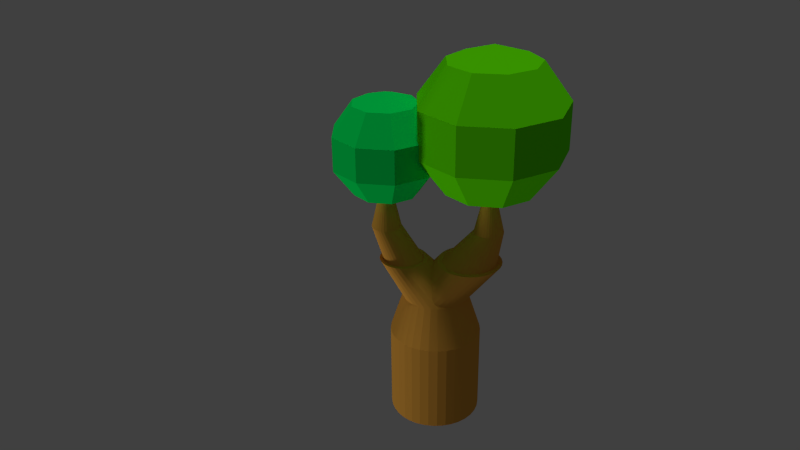 # Source: tree.blend  (saved by Blender 2.75.0; exported with 4.5.12 LTS)
import bpy
from mathutils import Matrix  # noqa: F401  (used for matrix-valued properties, if any)

bpy.ops.wm.read_factory_settings(use_empty=True)
scene = bpy.context.scene
scene.name = 'Scene'

# ---- collections
col_collection_1 = bpy.data.collections.new('Collection 1'); scene.collection.children.link(col_collection_1)

# ---- materials (node trees are filled in below, after node groups)
mat_material_002 = bpy.data.materials.new('Material.002')
mat_material_002.alpha_threshold = 0.0
mat_material_002.use_transparent_shadow = False
mat_material_002.diffuse_color = (0.0, 0.8, 0.1064, 1.0)
mat_material_002.specular_color = (0.06082, 1.0, 0.05739)
mat_material_002.roughness = 0.5
mat_material_001 = bpy.data.materials.new('Material.001')
mat_material_001.alpha_threshold = 0.0
mat_material_001.use_transparent_shadow = False
mat_material_001.diffuse_color = (0.1088, 0.8, 0.0, 1.0)
mat_material_001.roughness = 0.5
mat_material_003 = bpy.data.materials.new('Material.003')
mat_material_003.alpha_threshold = 0.0
mat_material_003.use_transparent_shadow = False
mat_material_003.diffuse_color = (0.8, 0.3773, 0.05741, 1.0)
mat_material_003.specular_color = (1.0, 0.4759, 0.008991)
mat_material_003.roughness = 0.5

# ---- material node trees

# ---- world
world_world = bpy.data.worlds.new('World'); scene.world = world_world
world_world.color = (0.05088, 0.05088, 0.05088)
world_world.use_sun_shadow = False
world_world.sun_shadow_jitter_overblur = 0.0
world_world.cycles.sampling_method = 'MANUAL'
world_world.cycles.sample_map_resolution = 256

# ---- cameras
cam_camera = bpy.data.cameras.new('Camera')
cam_camera.clip_end = 100.0
cam_camera.lens = 35.0
cam_camera.sensor_width = 32.0
cam_camera.sensor_height = 18.0
cam_camera.ortho_scale = 7.314
cam_camera.dof.focus_distance = 0.0
cam_camera.dof.aperture_fstop = 128.0

# ---- lights
light_area = bpy.data.lights.new('Area', 'SUN')
light_area.transmission_factor = 0.0
light_area.angle = 0.1993
light_area.energy = 1.0
light_area.shadow_buffer_clip_start = 0.5
light_area.shadow_soft_size = 0.1
light_area.shadow_cascade_max_distance = 1000.0
light_area.cycles.use_multiple_importance_sampling = False
light_lamp = bpy.data.lights.new('Lamp', 'SUN')
light_lamp.transmission_factor = 0.0
light_lamp.cutoff_distance = 30.0
light_lamp.angle = 0.1993
light_lamp.energy = 0.78
light_lamp.shadow_buffer_clip_start = 1.001
light_lamp.shadow_soft_size = 0.1
light_lamp.shadow_cascade_max_distance = 1000.0
light_lamp.cycles.use_multiple_importance_sampling = False

# ---- meshes
me_sphere_001 = bpy.data.meshes.new('Sphere.001')
me_sphere_001.from_pydata([(-0.9992, 0.0, 1.375), (-0.9992, 0.0, -1.375), (-0.7655, 0.6423, 1.375), (-1.239, 1.039, 0.5253), (-1.239, 1.039, -0.5253), (-0.7655, 0.6423, -1.375), (1.486e-07, 0.0, -1.7), (-0.1735, 0.9841, 1.375), (-0.2808, 1.592, 0.5253), (-0.2808, 1.592, -0.5253), (-0.1735, 0.9841, -1.375), (0.4996, 0.8654, 1.375), (0.8084, 1.4, 0.5253), (0.8084, 1.4, -0.5253), (0.4996, 0.8654, -1.375), (0.939, 0.3418, 1.375), (1.519, 0.553, 0.5253), (1.519, 0.553, -0.5253), (0.939, 0.3418, -1.375), (0.939, -0.3418, 1.375), (1.519, -0.553, 0.5253), (1.519, -0.553, -0.5253), (0.939, -0.3418, -1.375), (0.4996, -0.8654, 1.375), (0.8084, -1.4, 0.5253), (0.8084, -1.4, -0.5253), (0.4996, -0.8654, -1.375), (-0.1735, -0.9841, 1.375), (-0.2808, -1.592, 0.5253), (-0.2808, -1.592, -0.5253), (-0.1735, -0.9841, -1.375), (3.477e-08, -9.553e-08, 1.7), (-0.7655, -0.6423, 1.375), (-1.239, -1.039, 0.5253), (-1.239, -1.039, -0.5253), (-0.7655, -0.6423, -1.375), (-1.617, -3.217e-07, 0.5253), (-1.617, -3.217e-07, -0.5253)], [], [(5, 4, 9, 10), (3, 2, 7, 8), (4, 3, 8, 9), (10, 9, 13, 14), (8, 7, 11, 12), (9, 8, 12, 13), (14, 13, 17, 18), (12, 11, 15, 16), (13, 12, 16, 17), (18, 17, 21, 22), (16, 15, 19, 20), (17, 16, 20, 21), (22, 21, 25, 26), (20, 19, 23, 24), (21, 20, 24, 25), (26, 25, 29, 30), (24, 23, 27, 28), (25, 24, 28, 29), (30, 29, 34, 35), (28, 27, 32, 33), (29, 28, 33, 34), (34, 33, 36, 37), (1, 37, 4, 5), (36, 0, 2, 3), (6, 1, 5), (37, 36, 3, 4), (0, 31, 2), (6, 5, 10), (2, 31, 7), (6, 10, 14), (7, 31, 11), (6, 14, 18), (11, 31, 15), (6, 18, 22), (15, 31, 19), (6, 22, 26), (19, 31, 23), (6, 26, 30), (23, 31, 27), (6, 30, 35), (27, 31, 32), (35, 34, 37, 1), (33, 32, 0, 36), (6, 35, 1), (32, 31, 0)])
me_sphere_001.materials.append(mat_material_002)
me_sphere_001.use_remesh_preserve_volume = False
me_sphere_001.use_remesh_preserve_attributes = False
me_sphere_001.use_mirror_vertex_groups = False
me_sphere_001.update()
me_sphere = bpy.data.meshes.new('Sphere')
me_sphere.from_pydata([(-0.9992, 0.0, 1.375), (-0.9992, 0.0, -1.375), (-0.7655, 0.6423, 1.375), (-1.239, 1.039, 0.5253), (-1.239, 1.039, -0.5253), (-0.7655, 0.6423, -1.375), (1.486e-07, 0.0, -1.7), (-0.1735, 0.9841, 1.375), (-0.2808, 1.592, 0.5253), (-0.2808, 1.592, -0.5253), (-0.1735, 0.9841, -1.375), (0.4996, 0.8654, 1.375), (0.8084, 1.4, 0.5253), (0.8084, 1.4, -0.5253), (0.4996, 0.8654, -1.375), (0.939, 0.3418, 1.375), (1.519, 0.553, 0.5253), (1.519, 0.553, -0.5253), (0.939, 0.3418, -1.375), (0.939, -0.3418, 1.375), (1.519, -0.553, 0.5253), (1.519, -0.553, -0.5253), (0.939, -0.3418, -1.375), (0.4996, -0.8654, 1.375), (0.8084, -1.4, 0.5253), (0.8084, -1.4, -0.5253), (0.4996, -0.8654, -1.375), (-0.1735, -0.9841, 1.375), (-0.2808, -1.592, 0.5253), (-0.2808, -1.592, -0.5253), (-0.1735, -0.9841, -1.375), (3.477e-08, -9.553e-08, 1.7), (-0.7655, -0.6423, 1.375), (-1.239, -1.039, 0.5253), (-1.239, -1.039, -0.5253), (-0.7655, -0.6423, -1.375), (-1.617, -3.217e-07, 0.5253), (-1.617, -3.217e-07, -0.5253)], [], [(5, 4, 9, 10), (3, 2, 7, 8), (4, 3, 8, 9), (10, 9, 13, 14), (8, 7, 11, 12), (9, 8, 12, 13), (14, 13, 17, 18), (12, 11, 15, 16), (13, 12, 16, 17), (18, 17, 21, 22), (16, 15, 19, 20), (17, 16, 20, 21), (22, 21, 25, 26), (20, 19, 23, 24), (21, 20, 24, 25), (26, 25, 29, 30), (24, 23, 27, 28), (25, 24, 28, 29), (30, 29, 34, 35), (28, 27, 32, 33), (29, 28, 33, 34), (34, 33, 36, 37), (1, 37, 4, 5), (36, 0, 2, 3), (6, 1, 5), (37, 36, 3, 4), (0, 31, 2), (6, 5, 10), (2, 31, 7), (6, 10, 14), (7, 31, 11), (6, 14, 18), (11, 31, 15), (6, 18, 22), (15, 31, 19), (6, 22, 26), (19, 31, 23), (6, 26, 30), (23, 31, 27), (6, 30, 35), (27, 31, 32), (35, 34, 37, 1), (33, 32, 0, 36), (6, 35, 1), (32, 31, 0)])
me_sphere.materials.append(mat_material_001)
me_sphere.use_remesh_preserve_volume = False
me_sphere.use_remesh_preserve_attributes = False
me_sphere.use_mirror_vertex_groups = False
me_sphere.update()
me_cylinder_002 = bpy.data.meshes.new('Cylinder.002')
me_cylinder_002.from_pydata([(-0.4675, -0.8923, -0.9683), (-0.4675, -0.8923, 1.032), (-0.6292, -0.7816, -0.9683), (-0.6292, -0.7816, 1.032), (-0.7663, -0.6414, -0.9683), (-0.7663, -0.6414, 1.032), (-0.8733, -0.4772, -0.9683), (-0.8733, -0.4772, 1.032), (-0.9463, -0.2953, -0.9683), (-0.9463, -0.2953, 1.032), (-0.9824, -0.1026, -0.9683), (-0.9824, -0.1026, 1.032), (-0.9802, 0.09345, -0.9683), (-0.9802, 0.09345, 1.032), (-0.9398, 0.2853, -0.9683), (-0.9398, 0.2853, 1.032), (-0.8627, 0.4655, -0.9683), (-0.8627, 0.4655, 1.032), (-0.752, 0.6273, -0.9683), (-0.752, 0.6273, 1.032), (-0.6118, 0.7643, -0.9683), (-0.6118, 0.7643, 1.032), (-0.4476, 0.8714, -0.9683), (-0.4476, 0.8714, 1.032), (-0.2657, 0.9444, -0.9683), (-0.2657, 0.9444, 1.032), (-0.07301, 0.9805, -0.9683), (-0.07301, 0.9805, 1.032), (0.123, 0.9783, -0.9683), (0.123, 0.9783, 1.032), (0.3148, 0.9379, -0.9683), (0.3148, 0.9379, 1.032), (0.4951, 0.8608, -0.9683), (0.4951, 0.8608, 1.032), (0.6569, 0.7501, -0.9683), (0.6569, 0.7501, 1.032), (0.7939, 0.6099, -0.9683), (0.7939, 0.6099, 1.032), (0.901, 0.4457, -0.9683), (0.901, 0.4457, 1.032), (0.974, 0.2638, -0.9683), (0.974, 0.2638, 1.032), (1.01, 0.07109, -0.9683), (1.01, 0.07109, 1.032), (1.008, -0.1249, -0.9683), (1.008, -0.1249, 1.032), (0.9674, -0.3168, -0.9683), (0.9674, -0.3168, 1.032), (0.8904, -0.497, -0.9683), (0.8904, -0.497, 1.032), (0.7797, -0.6588, -0.9683), (0.7797, -0.6588, 1.032), (0.6395, -0.7958, -0.9683), (0.6395, -0.7958, 1.032), (0.4753, -0.9029, -0.9683), (0.4753, -0.9029, 1.032), (0.2933, -0.9759, -0.9683), (0.2933, -0.9759, 1.032), (0.1007, -1.012, -0.9683), (0.1007, -1.012, 1.032), (-0.09537, -1.01, -0.9683), (-0.09537, -1.01, 1.032), (-0.2872, -0.9694, -0.9683), (-0.2872, -0.9694, 1.032), (-0.446, -0.5634, 1.92), (-0.3303, -0.6425, 1.92), (-0.544, -0.4631, 1.92), (-0.6206, -0.3457, 1.92), (-0.6727, -0.2156, 1.92), (-0.6985, -0.07783, 1.92), (-0.697, 0.06234, 1.92), (-0.6681, 0.1995, 1.92), (-0.613, 0.3284, 1.92), (-0.5338, 0.4441, 1.92), (-0.4336, 0.5421, 1.92), (-0.3162, 0.6186, 1.92), (-0.186, 0.6708, 1.92), (-0.04827, 0.6966, 1.92), (0.0919, 0.695, 1.92), (0.2291, 0.6662, 1.92), (0.358, 0.6111, 1.92), (0.4736, 0.5319, 1.92), (0.5716, 0.4317, 1.92), (0.6482, 0.3142, 1.92), (0.7004, 0.1841, 1.92), (0.7262, 0.04635, 1.92), (0.7246, -0.09382, 1.92), (0.6957, -0.231, 1.92), (0.6406, -0.3599, 1.92), (0.5614, -0.4756, 1.92), (0.4612, -0.5736, 1.92), (0.3438, -0.6501, 1.92), (0.2137, -0.7023, 1.92), (0.07591, -0.7281, 1.92), (-0.06426, -0.7265, 1.92), (-0.2014, -0.6976, 1.92), (-0.9063, -0.8877, 2.665), (-0.8209, -0.9462, 2.665), (-0.9787, -0.8137, 2.665), (-1.035, -0.7269, 2.665), (-1.074, -0.6308, 2.665), (-1.093, -0.529, 2.665), (-1.092, -0.4254, 2.665), (-1.07, -0.324, 2.665), (-1.03, -0.2288, 2.665), (-0.9712, -0.1433, 2.665), (-0.8972, -0.07091, 2.665), (-0.8104, -0.01433, 2.665), (-0.7143, 0.02423, 2.665), (-0.6125, 0.04329, 2.665), (-0.5089, 0.04213, 2.665), (-0.4075, 0.02078, 2.665), (-0.3123, -0.01993, 2.665), (-0.2268, -0.07844, 2.665), (-0.1544, -0.1525, 2.665), (-0.09783, -0.2393, 2.665), (-0.05927, -0.3354, 2.665), (-0.04021, -0.4372, 2.665), (-0.04137, -0.5408, 2.665), (-0.06272, -0.6421, 2.665), (-0.1034, -0.7374, 2.665), (-0.1619, -0.8228, 2.665), (-0.236, -0.8952, 2.665), (-0.3228, -0.9518, 2.665), (-0.4189, -0.9904, 2.665), (-0.5207, -1.009, 2.665), (-0.6243, -1.008, 2.665), (-0.7256, -0.9869, 2.665), (-0.8498, -0.8204, 2.665), (-0.7785, -0.8691, 2.665), (-0.9102, -0.7586, 2.665), (-0.9573, -0.6863, 2.665), (-0.9895, -0.6062, 2.665), (-1.005, -0.5213, 2.665), (-1.004, -0.435, 2.665), (-0.9866, -0.3505, 2.665), (-0.9526, -0.2711, 2.665), (-0.9039, -0.1999, 2.665), (-0.8421, -0.1395, 2.665), (-0.7698, -0.09234, 2.665), (-0.6897, -0.06019, 2.665), (-0.6048, -0.0443, 2.665), (-0.5185, -0.04527, 2.665), (-0.434, -0.06307, 2.665), (-0.3546, -0.097, 2.665), (-0.2834, -0.1458, 2.665), (-0.223, -0.2075, 2.665), (-0.1758, -0.2798, 2.665), (-0.1437, -0.36, 2.665), (-0.1278, -0.4448, 2.665), (-0.1288, -0.5312, 2.665), (-0.1466, -0.6157, 2.665), (-0.1805, -0.695, 2.665), (-0.2293, -0.7663, 2.665), (-0.291, -0.8267, 2.665), (-0.3633, -0.8738, 2.665), (-0.4435, -0.906, 2.665), (-0.5283, -0.9218, 2.665), (-0.6147, -0.9209, 2.665), (-0.6992, -0.9031, 2.665), (-1.099, -0.9693, 3.369), (-1.046, -1.006, 3.369), (-1.144, -0.9233, 3.369), (-1.179, -0.8694, 3.369), (-1.203, -0.8097, 3.369), (-1.214, -0.7465, 3.369), (-1.214, -0.6821, 3.369), (-1.2, -0.6192, 3.369), (-1.175, -0.5601, 3.369), (-1.139, -0.507, 3.369), (-1.093, -0.462, 3.369), (-1.039, -0.4269, 3.369), (-0.9793, -0.4029, 3.369), (-0.9161, -0.3911, 3.369), (-0.8518, -0.3918, 3.369), (-0.7888, -0.4051, 3.369), (-0.7297, -0.4304, 3.369), (-0.6766, -0.4667, 3.369), (-0.6316, -0.5127, 3.369), (-0.5965, -0.5666, 3.369), (-0.5726, -0.6263, 3.369), (-0.5607, -0.6895, 3.369), (-0.5614, -0.7538, 3.369), (-0.5747, -0.8167, 3.369), (-0.6, -0.8759, 3.369), (-0.6363, -0.929, 3.369), (-0.6823, -0.9739, 3.369), (-0.7362, -1.009, 3.369), (-0.7959, -1.033, 3.369), (-0.8591, -1.045, 3.369), (-0.9234, -1.044, 3.369), (-0.9864, -1.031, 3.369), (-0.9874, -0.8369, 4.121), (-0.9623, -0.8541, 4.121), (-1.009, -0.8151, 4.121), (-1.025, -0.7896, 4.121), (-1.037, -0.7614, 4.121), (-1.042, -0.7315, 4.121), (-1.042, -0.701, 4.121), (-1.036, -0.6712, 4.121), (-1.024, -0.6432, 4.121), (-1.007, -0.6181, 4.121), (-0.9847, -0.5969, 4.121), (-0.9592, -0.5802, 4.121), (-0.931, -0.5689, 4.121), (-0.9011, -0.5633, 4.121), (-0.8706, -0.5636, 4.121), (-0.8409, -0.5699, 4.121), (-0.8129, -0.5819, 4.121), (-0.7878, -0.5991, 4.121), (-0.7665, -0.6208, 4.121), (-0.7499, -0.6463, 4.121), (-0.7385, -0.6746, 4.121), (-0.7329, -0.7045, 4.121), (-0.7333, -0.7349, 4.121), (-0.7395, -0.7647, 4.121), (-0.7515, -0.7927, 4.121), (-0.7687, -0.8178, 4.121), (-0.7905, -0.8391, 4.121), (-0.8159, -0.8557, 4.121), (-0.8442, -0.867, 4.121), (-0.8741, -0.8726, 4.121), (-0.9045, -0.8723, 4.121), (-0.9343, -0.866, 4.121), (0.0, 1.0, -1.0), (0.0, 1.0, 1.0), (0.1951, 0.9808, -1.0), (0.1951, 0.9808, 1.0), (0.3827, 0.9239, -1.0), (0.3827, 0.9239, 1.0), (0.5556, 0.8315, -1.0), (0.5556, 0.8315, 1.0), (0.7071, 0.7071, -1.0), (0.7071, 0.7071, 1.0), (0.8315, 0.5556, -1.0), (0.8315, 0.5556, 1.0), (0.9239, 0.3827, -1.0), (0.9239, 0.3827, 1.0), (0.9808, 0.1951, -1.0), (0.9808, 0.1951, 1.0), (1.0, 7.55e-08, -1.0), (1.0, 7.55e-08, 1.0), (0.9808, -0.1951, -1.0), (0.9808, -0.1951, 1.0), (0.9239, -0.3827, -1.0), (0.9239, -0.3827, 1.0), (0.8315, -0.5556, -1.0), (0.8315, -0.5556, 1.0), (0.7071, -0.7071, -1.0), (0.7071, -0.7071, 1.0), (0.5556, -0.8315, -1.0), (0.5556, -0.8315, 1.0), (0.3827, -0.9239, -1.0), (0.3827, -0.9239, 1.0), (0.1951, -0.9808, -1.0), (0.1951, -0.9808, 1.0), (-3.258e-07, -1.0, -1.0), (-3.258e-07, -1.0, 1.0), (-0.1951, -0.9808, -1.0), (-0.1951, -0.9808, 1.0), (-0.3827, -0.9239, -1.0), (-0.3827, -0.9239, 1.0), (-0.5556, -0.8315, -1.0), (-0.5556, -0.8315, 1.0), (-0.7071, -0.7071, -1.0), (-0.7071, -0.7071, 1.0), (-0.8315, -0.5556, -1.0), (-0.8315, -0.5556, 1.0), (-0.9239, -0.3827, -1.0), (-0.9239, -0.3827, 1.0), (-0.9808, -0.1951, -1.0), (-0.9808, -0.1951, 1.0), (-1.0, 9.656e-07, -1.0), (-1.0, 9.656e-07, 1.0), (-0.9808, 0.1951, -1.0), (-0.9808, 0.1951, 1.0), (-0.9239, 0.3827, -1.0), (-0.9239, 0.3827, 1.0), (-0.8315, 0.5556, -1.0), (-0.8315, 0.5556, 1.0), (-0.7071, 0.7071, -1.0), (-0.7071, 0.7071, 1.0), (-0.5556, 0.8315, -1.0), (-0.5556, 0.8315, 1.0), (-0.3827, 0.9239, -1.0), (-0.3827, 0.9239, 1.0), (-0.1951, 0.9808, -1.0), (-0.1951, 0.9808, 1.0), (0.1395, 0.7013, 1.889), (-8.219e-08, 0.7151, 1.889), (0.2736, 0.6606, 1.889), (0.3973, 0.5946, 1.889), (0.5056, 0.5056, 1.889), (0.5946, 0.3973, 1.889), (0.6606, 0.2736, 1.889), (0.7013, 0.1395, 1.889), (0.7151, 1.352e-07, 1.889), (0.7013, -0.1395, 1.889), (0.6606, -0.2736, 1.889), (0.5946, -0.3973, 1.889), (0.5056, -0.5056, 1.889), (0.3973, -0.5946, 1.889), (0.2736, -0.6606, 1.889), (0.1395, -0.7013, 1.889), (-3.152e-07, -0.7151, 1.889), (-0.1395, -0.7013, 1.889), (-0.2736, -0.6606, 1.889), (-0.3973, -0.5946, 1.889), (-0.5056, -0.5056, 1.889), (-0.5946, -0.3973, 1.889), (-0.6606, -0.2736, 1.889), (-0.7013, -0.1395, 1.889), (-0.7151, 7.717e-07, 1.889), (-0.7013, 0.1395, 1.889), (-0.6606, 0.2736, 1.889), (-0.5946, 0.3973, 1.889), (-0.5056, 0.5056, 1.889), (-0.3973, 0.5946, 1.889), (-0.2736, 0.6606, 1.889), (-0.1395, 0.7013, 1.889), (0.4233, 1.39, 2.634), (0.2838, 1.404, 2.634), (0.5575, 1.35, 2.634), (0.6811, 1.284, 2.634), (0.7895, 1.195, 2.634), (0.8784, 1.086, 2.634), (0.9445, 0.9626, 2.634), (0.9852, 0.8285, 2.634), (0.9989, 0.689, 2.634), (0.9852, 0.5495, 2.634), (0.9445, 0.4153, 2.634), (0.8784, 0.2917, 2.634), (0.7895, 0.1834, 2.634), (0.6811, 0.09442, 2.634), (0.5575, 0.02835, 2.634), (0.4233, -0.01235, 2.634), (0.2838, -0.02609, 2.634), (0.1443, -0.01235, 2.634), (0.0102, 0.02835, 2.634), (-0.1134, 0.09442, 2.634), (-0.2218, 0.1834, 2.634), (-0.3107, 0.2917, 2.634), (-0.3768, 0.4153, 2.634), (-0.4175, 0.5495, 2.634), (-0.4312, 0.689, 2.634), (-0.4175, 0.8285, 2.634), (-0.3768, 0.9626, 2.634), (-0.3107, 1.086, 2.634), (-0.2218, 1.195, 2.634), (-0.1134, 1.284, 2.634), (0.0102, 1.35, 2.634), (0.1443, 1.39, 2.634), (0.4001, 1.274, 2.634), (0.2838, 1.285, 2.634), (0.512, 1.24, 2.634), (0.615, 1.185, 2.634), (0.7053, 1.11, 2.634), (0.7795, 1.02, 2.634), (0.8345, 0.9171, 2.634), (0.8685, 0.8053, 2.634), (0.8799, 0.689, 2.634), (0.8685, 0.5727, 2.634), (0.8345, 0.4609, 2.634), (0.7795, 0.3578, 2.634), (0.7053, 0.2675, 2.634), (0.615, 0.1934, 2.634), (0.512, 0.1383, 2.634), (0.4001, 0.1044, 2.634), (0.2838, 0.09291, 2.634), (0.1676, 0.1044, 2.634), (0.05574, 0.1383, 2.634), (-0.04731, 0.1934, 2.634), (-0.1376, 0.2675, 2.634), (-0.2118, 0.3578, 2.634), (-0.2669, 0.4609, 2.634), (-0.3008, 0.5727, 2.634), (-0.3122, 0.689, 2.634), (-0.3008, 0.8053, 2.634), (-0.2669, 0.9171, 2.634), (-0.2118, 1.02, 2.634), (-0.1376, 1.11, 2.634), (-0.04731, 1.185, 2.634), (0.05574, 1.24, 2.634), (0.1676, 1.274, 2.634), (0.5162, 1.371, 3.337), (0.4522, 1.377, 3.337), (0.5778, 1.353, 3.337), (0.6345, 1.322, 3.337), (0.6842, 1.281, 3.337), (0.725, 1.232, 3.337), (0.7553, 1.175, 3.337), (0.774, 1.113, 3.337), (0.7803, 1.049, 3.337), (0.774, 0.9854, 3.337), (0.7553, 0.9238, 3.337), (0.725, 0.8671, 3.337), (0.6842, 0.8174, 3.337), (0.6345, 0.7766, 3.337), (0.5778, 0.7462, 3.337), (0.5162, 0.7276, 3.337), (0.4522, 0.7213, 3.337), (0.3882, 0.7276, 3.337), (0.3266, 0.7462, 3.337), (0.2699, 0.7766, 3.337), (0.2202, 0.8174, 3.337), (0.1794, 0.8671, 3.337), (0.1491, 0.9238, 3.337), (0.1304, 0.9854, 3.337), (0.1241, 1.049, 3.337), (0.1304, 1.113, 3.337), (0.1491, 1.175, 3.337), (0.1794, 1.232, 3.337), (0.2202, 1.281, 3.337), (0.2699, 1.322, 3.337), (0.3266, 1.353, 3.337), (0.3882, 1.371, 3.337), (0.4825, 1.202, 4.089), (0.4522, 1.205, 4.089), (0.5116, 1.193, 4.089), (0.5385, 1.178, 4.089), (0.562, 1.159, 4.089), (0.5813, 1.136, 4.089), (0.5956, 1.109, 4.089), (0.6045, 1.08, 4.089), (0.6075, 1.049, 4.089), (0.6045, 1.019, 4.089), (0.5956, 0.99, 4.089), (0.5813, 0.9631, 4.089), (0.562, 0.9396, 4.089), (0.5385, 0.9203, 4.089), (0.5116, 0.9059, 4.089), (0.4825, 0.8971, 4.089), (0.4522, 0.8941, 4.089), (0.4219, 0.8971, 4.089), (0.3928, 0.9059, 4.089), (0.3659, 0.9203, 4.089), (0.3424, 0.9396, 4.089), (0.3231, 0.9631, 4.089), (0.3087, 0.99, 4.089), (0.2999, 1.019, 4.089), (0.2969, 1.049, 4.089), (0.2999, 1.08, 4.089), (0.3087, 1.109, 4.089), (0.3231, 1.136, 4.089), (0.3424, 1.159, 4.089), (0.3659, 1.178, 4.089), (0.3928, 1.193, 4.089), (0.4219, 1.202, 4.089), (-0.9063, -0.8877, 2.665), (-0.8209, -0.9462, 2.665), (-0.9787, -0.8137, 2.665), (-1.035, -0.7269, 2.665), (-1.074, -0.6308, 2.665), (-1.093, -0.529, 2.665), (-1.092, -0.4254, 2.665), (-1.07, -0.324, 2.665), (-1.03, -0.2288, 2.665), (-0.9712, -0.1433, 2.665), (-0.8972, -0.07091, 2.665), (-0.8104, -0.01433, 2.665), (-0.7143, 0.02423, 2.665), (-0.6125, 0.04329, 2.665), (-0.5089, 0.04213, 2.665), (-0.4075, 0.02078, 2.665), (-0.3123, -0.01993, 2.665), (-0.2268, -0.07844, 2.665), (-0.1544, -0.1525, 2.665), (-0.09783, -0.2393, 2.665), (-0.05927, -0.3354, 2.665), (-0.04021, -0.4372, 2.665), (-0.04137, -0.5408, 2.665), (-0.06272, -0.6421, 2.665), (-0.1034, -0.7374, 2.665), (-0.1619, -0.8228, 2.665), (-0.236, -0.8952, 2.665), (-0.3228, -0.9518, 2.665), (-0.4189, -0.9904, 2.665), (-0.5207, -1.009, 2.665), (-0.6243, -1.008, 2.665), (-0.7256, -0.9869, 2.665), (-0.8498, -0.8204, 2.665), (-0.7785, -0.8691, 2.665), (-0.9102, -0.7586, 2.665), (-0.9573, -0.6863, 2.665), (-0.9895, -0.6062, 2.665), (-1.005, -0.5213, 2.665), (-1.004, -0.435, 2.665), (-0.9866, -0.3505, 2.665), (-0.9526, -0.2711, 2.665), (-0.9039, -0.1999, 2.665), (-0.8421, -0.1395, 2.665), (-0.7698, -0.09234, 2.665), (-0.6897, -0.06019, 2.665), (-0.6048, -0.0443, 2.665), (-0.5185, -0.04527, 2.665), (-0.434, -0.06307, 2.665), (-0.3546, -0.097, 2.665), (-0.2834, -0.1458, 2.665), (-0.223, -0.2075, 2.665), (-0.1758, -0.2798, 2.665), (-0.1437, -0.36, 2.665), (-0.1278, -0.4448, 2.665), (-0.1288, -0.5312, 2.665), (-0.1466, -0.6157, 2.665), (-0.1805, -0.695, 2.665), (-0.2293, -0.7663, 2.665), (-0.291, -0.8267, 2.665), (-0.3633, -0.8738, 2.665), (-0.4435, -0.906, 2.665), (-0.5283, -0.9218, 2.665), (-0.6147, -0.9209, 2.665), (-0.6992, -0.9031, 2.665)], [], [(0, 1, 3, 2), (2, 3, 5, 4), (4, 5, 7, 6), (6, 7, 9, 8), (8, 9, 11, 10), (10, 11, 13, 12), (12, 13, 15, 14), (14, 15, 17, 16), (16, 17, 19, 18), (18, 19, 21, 20), (20, 21, 23, 22), (22, 23, 25, 24), (24, 25, 27, 26), (26, 27, 29, 28), (28, 29, 31, 30), (30, 31, 33, 32), (32, 33, 35, 34), (34, 35, 37, 36), (36, 37, 39, 38), (38, 39, 41, 40), (40, 41, 43, 42), (42, 43, 45, 44), (44, 45, 47, 46), (46, 47, 49, 48), (48, 49, 51, 50), (50, 51, 53, 52), (52, 53, 55, 54), (54, 55, 57, 56), (56, 57, 59, 58), (58, 59, 61, 60), (11, 9, 68, 69), (62, 63, 1, 0), (60, 61, 63, 62), (0, 2, 4, 6, 8, 10, 12, 14, 16, 18, 20, 22, 24, 26, 28, 30, 32, 34, 36, 38, 40, 42, 44, 46, 48, 50, 52, 54, 56, 58, 60, 62), (90, 89, 121, 122), (29, 27, 77, 78), (47, 45, 86, 87), (3, 1, 65, 64), (1, 63, 95, 65), (21, 19, 73, 74), (39, 37, 82, 83), (57, 55, 91, 92), (13, 11, 69, 70), (31, 29, 78, 79), (49, 47, 87, 88), (5, 3, 64, 66), (23, 21, 74, 75), (41, 39, 83, 84), (59, 57, 92, 93), (15, 13, 70, 71), (33, 31, 79, 80), (51, 49, 88, 89), (7, 5, 66, 67), (25, 23, 75, 76), (43, 41, 84, 85), (61, 59, 93, 94), (17, 15, 71, 72), (35, 33, 80, 81), (53, 51, 89, 90), (9, 7, 67, 68), (27, 25, 76, 77), (45, 43, 85, 86), (63, 61, 94, 95), (19, 17, 72, 73), (37, 35, 81, 82), (55, 53, 90, 91), (98, 96, 448, 450), (77, 76, 108, 109), (91, 90, 122, 123), (78, 77, 109, 110), (64, 65, 97, 96), (92, 91, 123, 124), (79, 78, 110, 111), (66, 64, 96, 98), (93, 92, 124, 125), (80, 79, 111, 112), (67, 66, 98, 99), (94, 93, 125, 126), (81, 80, 112, 113), (68, 67, 99, 100), (95, 94, 126, 127), (82, 81, 113, 114), (69, 68, 100, 101), (65, 95, 127, 97), (83, 82, 114, 115), (70, 69, 101, 102), (84, 83, 115, 116), (71, 70, 102, 103), (85, 84, 116, 117), (72, 71, 103, 104), (86, 85, 117, 118), (73, 72, 104, 105), (87, 86, 118, 119), (74, 73, 105, 106), (88, 87, 119, 120), (75, 74, 106, 107), (89, 88, 120, 121), (76, 75, 107, 108), (133, 132, 164, 165), (124, 123, 475, 476), (143, 144, 496, 495), (96, 97, 449, 448), (123, 122, 474, 475), (142, 143, 495, 494), (122, 121, 473, 474), (141, 142, 494, 493), (121, 120, 472, 473), (140, 141, 493, 492), (120, 119, 471, 472), (139, 140, 492, 491), (119, 118, 470, 471), (138, 139, 491, 490), (118, 117, 469, 470), (137, 138, 490, 489), (117, 116, 468, 469), (136, 137, 489, 488), (116, 115, 467, 468), (135, 136, 488, 487), (115, 114, 466, 467), (134, 135, 487, 486), (114, 113, 465, 466), (133, 134, 486, 485), (159, 129, 481, 511), (113, 112, 464, 465), (132, 133, 485, 484), (158, 159, 511, 510), (112, 111, 463, 464), (131, 132, 484, 483), (157, 158, 510, 509), (111, 110, 462, 463), (168, 167, 199, 200), (129, 159, 191, 161), (147, 146, 178, 179), (134, 133, 165, 166), (148, 147, 179, 180), (135, 134, 166, 167), (149, 148, 180, 181), (136, 135, 167, 168), (150, 149, 181, 182), (137, 136, 168, 169), (151, 150, 182, 183), (138, 137, 169, 170), (152, 151, 183, 184), (139, 138, 170, 171), (153, 152, 184, 185), (140, 139, 171, 172), (154, 153, 185, 186), (141, 140, 172, 173), (155, 154, 186, 187), (142, 141, 173, 174), (128, 129, 161, 160), (156, 155, 187, 188), (143, 142, 174, 175), (130, 128, 160, 162), (157, 156, 188, 189), (144, 143, 175, 176), (131, 130, 162, 163), (158, 157, 189, 190), (145, 144, 176, 177), (132, 131, 163, 164), (159, 158, 190, 191), (146, 145, 177, 178), (192, 193, 223, 222, 221, 220, 219, 218, 217, 216, 215, 214, 213, 212, 211, 210, 209, 208, 207, 206, 205, 204, 203, 202, 201, 200, 199, 198, 197, 196, 195, 194), (182, 181, 213, 214), (169, 168, 200, 201), (183, 182, 214, 215), (170, 169, 201, 202), (184, 183, 215, 216), (171, 170, 202, 203), (185, 184, 216, 217), (172, 171, 203, 204), (186, 185, 217, 218), (173, 172, 204, 205), (187, 186, 218, 219), (174, 173, 205, 206), (160, 161, 193, 192), (188, 187, 219, 220), (175, 174, 206, 207), (162, 160, 192, 194), (189, 188, 220, 221), (176, 175, 207, 208), (163, 162, 194, 195), (190, 189, 221, 222), (177, 176, 208, 209), (164, 163, 195, 196), (191, 190, 222, 223), (178, 177, 209, 210), (165, 164, 196, 197), (161, 191, 223, 193), (179, 178, 210, 211), (166, 165, 197, 198), (180, 179, 211, 212), (167, 166, 198, 199), (181, 180, 212, 213), (224, 225, 227, 226), (226, 227, 229, 228), (228, 229, 231, 230), (230, 231, 233, 232), (232, 233, 235, 234), (234, 235, 237, 236), (236, 237, 239, 238), (238, 239, 241, 240), (240, 241, 243, 242), (242, 243, 245, 244), (244, 245, 247, 246), (246, 247, 249, 248), (248, 249, 251, 250), (250, 251, 253, 252), (252, 253, 255, 254), (254, 255, 257, 256), (256, 257, 259, 258), (258, 259, 261, 260), (260, 261, 263, 262), (262, 263, 265, 264), (264, 265, 267, 266), (266, 267, 269, 268), (268, 269, 271, 270), (270, 271, 273, 272), (272, 273, 275, 274), (274, 275, 277, 276), (276, 277, 279, 278), (278, 279, 281, 280), (280, 281, 283, 282), (282, 283, 285, 284), (235, 233, 292, 293), (286, 287, 225, 224), (284, 285, 287, 286), (224, 226, 228, 230, 232, 234, 236, 238, 240, 242, 244, 246, 248, 250, 252, 254, 256, 258, 260, 262, 264, 266, 268, 270, 272, 274, 276, 278, 280, 282, 284, 286), (314, 313, 345, 346), (253, 251, 301, 302), (271, 269, 310, 311), (227, 225, 289, 288), (225, 287, 319, 289), (245, 243, 297, 298), (263, 261, 306, 307), (281, 279, 315, 316), (237, 235, 293, 294), (255, 253, 302, 303), (273, 271, 311, 312), (229, 227, 288, 290), (247, 245, 298, 299), (265, 263, 307, 308), (283, 281, 316, 317), (239, 237, 294, 295), (257, 255, 303, 304), (275, 273, 312, 313), (231, 229, 290, 291), (249, 247, 299, 300), (267, 265, 308, 309), (285, 283, 317, 318), (241, 239, 295, 296), (259, 257, 304, 305), (277, 275, 313, 314), (233, 231, 291, 292), (251, 249, 300, 301), (269, 267, 309, 310), (287, 285, 318, 319), (243, 241, 296, 297), (261, 259, 305, 306), (279, 277, 314, 315), (322, 320, 352, 354), (301, 300, 332, 333), (315, 314, 346, 347), (302, 301, 333, 334), (288, 289, 321, 320), (316, 315, 347, 348), (303, 302, 334, 335), (290, 288, 320, 322), (317, 316, 348, 349), (304, 303, 335, 336), (291, 290, 322, 323), (318, 317, 349, 350), (305, 304, 336, 337), (292, 291, 323, 324), (319, 318, 350, 351), (306, 305, 337, 338), (293, 292, 324, 325), (289, 319, 351, 321), (307, 306, 338, 339), (294, 293, 325, 326), (308, 307, 339, 340), (295, 294, 326, 327), (309, 308, 340, 341), (296, 295, 327, 328), (310, 309, 341, 342), (297, 296, 328, 329), (311, 310, 342, 343), (298, 297, 329, 330), (312, 311, 343, 344), (299, 298, 330, 331), (313, 312, 344, 345), (300, 299, 331, 332), (357, 356, 388, 389), (349, 348, 380, 381), (336, 335, 367, 368), (323, 322, 354, 355), (350, 349, 381, 382), (337, 336, 368, 369), (324, 323, 355, 356), (351, 350, 382, 383), (338, 337, 369, 370), (325, 324, 356, 357), (321, 351, 383, 353), (339, 338, 370, 371), (326, 325, 357, 358), (340, 339, 371, 372), (327, 326, 358, 359), (341, 340, 372, 373), (328, 327, 359, 360), (342, 341, 373, 374), (329, 328, 360, 361), (343, 342, 374, 375), (330, 329, 361, 362), (344, 343, 375, 376), (331, 330, 362, 363), (345, 344, 376, 377), (332, 331, 363, 364), (346, 345, 377, 378), (333, 332, 364, 365), (347, 346, 378, 379), (334, 333, 365, 366), (320, 321, 353, 352), (348, 347, 379, 380), (335, 334, 366, 367), (392, 391, 423, 424), (353, 383, 415, 385), (371, 370, 402, 403), (358, 357, 389, 390), (372, 371, 403, 404), (359, 358, 390, 391), (373, 372, 404, 405), (360, 359, 391, 392), (374, 373, 405, 406), (361, 360, 392, 393), (375, 374, 406, 407), (362, 361, 393, 394), (376, 375, 407, 408), (363, 362, 394, 395), (377, 376, 408, 409), (364, 363, 395, 396), (378, 377, 409, 410), (365, 364, 396, 397), (379, 378, 410, 411), (366, 365, 397, 398), (352, 353, 385, 384), (380, 379, 411, 412), (367, 366, 398, 399), (354, 352, 384, 386), (381, 380, 412, 413), (368, 367, 399, 400), (355, 354, 386, 387), (382, 381, 413, 414), (369, 368, 400, 401), (356, 355, 387, 388), (383, 382, 414, 415), (370, 369, 401, 402), (416, 417, 447, 446, 445, 444, 443, 442, 441, 440, 439, 438, 437, 436, 435, 434, 433, 432, 431, 430, 429, 428, 427, 426, 425, 424, 423, 422, 421, 420, 419, 418), (406, 405, 437, 438), (393, 392, 424, 425), (407, 406, 438, 439), (394, 393, 425, 426), (408, 407, 439, 440), (395, 394, 426, 427), (409, 408, 440, 441), (396, 395, 427, 428), (410, 409, 441, 442), (397, 396, 428, 429), (411, 410, 442, 443), (398, 397, 429, 430), (384, 385, 417, 416), (412, 411, 443, 444), (399, 398, 430, 431), (386, 384, 416, 418), (413, 412, 444, 445), (400, 399, 431, 432), (387, 386, 418, 419), (414, 413, 445, 446), (401, 400, 432, 433), (388, 387, 419, 420), (415, 414, 446, 447), (402, 401, 433, 434), (389, 388, 420, 421), (385, 415, 447, 417), (403, 402, 434, 435), (390, 389, 421, 422), (404, 403, 435, 436), (391, 390, 422, 423), (405, 404, 436, 437), (450, 448, 480, 482), (477, 476, 508, 509), (464, 463, 495, 496), (451, 450, 482, 483), (478, 477, 509, 510), (465, 464, 496, 497), (452, 451, 483, 484), (479, 478, 510, 511), (466, 465, 497, 498), (453, 452, 484, 485), (449, 479, 511, 481), (467, 466, 498, 499), (454, 453, 485, 486), (468, 467, 499, 500), (455, 454, 486, 487), (469, 468, 500, 501), (456, 455, 487, 488), (470, 469, 501, 502), (457, 456, 488, 489), (471, 470, 502, 503), (458, 457, 489, 490), (472, 471, 503, 504), (459, 458, 490, 491), (473, 472, 504, 505), (460, 459, 491, 492), (474, 473, 505, 506), (461, 460, 492, 493), (475, 474, 506, 507), (462, 461, 493, 494), (448, 449, 481, 480), (476, 475, 507, 508), (463, 462, 494, 495), (144, 145, 497, 496), (125, 124, 476, 477), (99, 98, 450, 451), (145, 146, 498, 497), (126, 125, 477, 478), (100, 99, 451, 452), (146, 147, 499, 498), (127, 126, 478, 479), (101, 100, 452, 453), (147, 148, 500, 499), (97, 127, 479, 449), (102, 101, 453, 454), (148, 149, 501, 500), (103, 102, 454, 455), (149, 150, 502, 501), (104, 103, 455, 456), (150, 151, 503, 502), (105, 104, 456, 457), (151, 152, 504, 503), (106, 105, 457, 458), (152, 153, 505, 504), (107, 106, 458, 459), (153, 154, 506, 505), (108, 107, 459, 460), (154, 155, 507, 506), (129, 128, 480, 481), (109, 108, 460, 461), (155, 156, 508, 507), (128, 130, 482, 480), (110, 109, 461, 462), (156, 157, 509, 508), (130, 131, 483, 482)])
me_cylinder_002.materials.append(mat_material_003)
me_cylinder_002.use_remesh_preserve_volume = False
me_cylinder_002.use_remesh_preserve_attributes = False
me_cylinder_002.use_mirror_vertex_groups = False
me_cylinder_002.update()

# ---- objects
ob_area = bpy.data.objects.new('Area', light_area)
ob_copa2 = bpy.data.objects.new('Copa2', me_sphere_001)
ob_copal1 = bpy.data.objects.new('Copal1', me_sphere)
ob_tronco = bpy.data.objects.new('tronco', me_cylinder_002)
ob_lamp = bpy.data.objects.new('Lamp', light_lamp)
ob_camera = bpy.data.objects.new('Camera', cam_camera)

# ---- transforms, parenting, visibility, modifiers, constraints
ob_area.location = (4.496, -9.347, 5.321)
ob_area.lineart.crease_threshold = 0.0
ob_copa2.location = (-0.9074, -0.6984, 5.175)
ob_copa2.scale = (0.716, 0.716, 0.716)
ob_copa2.lineart.crease_threshold = 0.0
ob_copal1.location = (0.4206, 1.045, 5.722)
ob_copal1.lineart.crease_threshold = 0.0
ob_tronco.location = (0.0, 0.0, 0.0)
ob_tronco.lineart.crease_threshold = 0.0
ob_lamp.location = (2.588, -22.59, 12.11)
ob_lamp.rotation_euler = (2.752, -0.7426, -1.27)
ob_lamp.lock_rotations_4d = False
ob_lamp.empty_display_type = 'ARROWS'
ob_lamp.color = (0.0, 0.0, 0.0, 0.0)
ob_lamp.lineart.crease_threshold = 0.0
ob_camera.location = (14.13, -8.854, 11.87)
ob_camera.rotation_euler = (1.109, 0.01082, 1.052)
ob_camera.lock_rotations_4d = False
ob_camera.empty_display_type = 'ARROWS'
ob_camera.color = (0.0, 0.0, 0.0, 0.0)
ob_camera.display_type = 'WIRE'
ob_camera.lineart.crease_threshold = 0.0

# ---- collection membership
col_collection_1.objects.link(ob_area)
col_collection_1.objects.link(ob_copa2)
col_collection_1.objects.link(ob_copal1)
col_collection_1.objects.link(ob_tronco)
col_collection_1.objects.link(ob_lamp)
col_collection_1.objects.link(ob_camera)

# ---- scene / render settings (as saved in the file)
scene.camera = ob_camera
scene.frame_start = 1; scene.frame_end = 250; scene.frame_set(0)
scene.render.engine = 'BLENDER_EEVEE_NEXT'
scene.render.resolution_percentage = 50
scene.render.dither_intensity = 0.0
scene.cycles.use_denoising = False
scene.cycles.samples = 10
scene.cycles.sampling_pattern = 'TABULATED_SOBOL'
scene.cycles.light_sampling_threshold = 0.0
scene.cycles.use_adaptive_sampling = False
scene.cycles.use_light_tree = False
scene.cycles.blur_glossy = 0.0
scene.cycles.pixel_filter_type = 'GAUSSIAN'
scene.cycles.sample_clamp_indirect = 0.0
scene.view_settings.view_transform = 'Standard'
bpy.context.view_layer.update()
